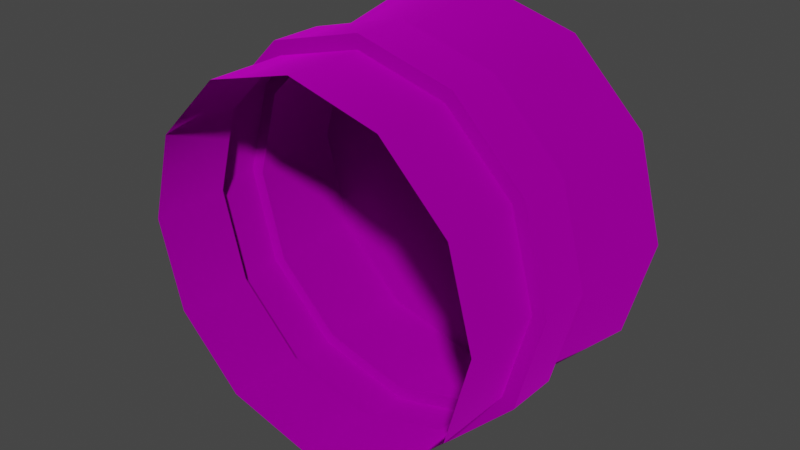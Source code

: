 # Source: prop-switch.blend  (saved by Blender 3.6.11; exported with 4.5.12 LTS)
import bpy
from mathutils import Matrix  # noqa: F401  (used for matrix-valued properties, if any)

bpy.ops.wm.read_factory_settings(use_empty=True)
scene = bpy.context.scene
scene.name = 'Scene'

# ---- collections
col_collection = bpy.data.collections.new('Collection'); scene.collection.children.link(col_collection)

# ---- images (referenced by path relative to the original .blend; pixels are not part of the script)
import os
ASSET_DIR = os.environ.get("B2B_ASSET_DIR", "")  # directory of the original .blend (textures are referenced by path, not embedded)
HERE = os.path.dirname(os.path.abspath(__file__))  # packed textures are extracted next to this script under _unpacked/

def load_image(name, relpath, width, height, colorspace="sRGB"):
    """Load a texture the original file referenced (path relative to the .blend, or extracted next to this script)."""
    p = next((c for c in (os.path.join(HERE, relpath), os.path.join(ASSET_DIR, relpath)) if relpath and os.path.exists(c)), "")
    if p:
        img = bpy.data.images.load(p, check_existing=True)
        img.name = name
    else:  # same state as the original file: an image datablock whose file is absent (Cycles renders it pink)
        img = bpy.data.images.new(name, width, height)
        img.source = "FILE"
        img.filepath = "//" + (relpath or name)
    img.colorspace_settings.name = colorspace
    return img
img_prop_switch_diffuse_png = load_image('prop-switch-diffuse.png', 'prop-switch-diffuse.png', 1024, 1024, 'sRGB')
img_prop_switch_roughness_png = load_image('prop-switch-roughness.png', 'prop-switch-roughness.png', 1024, 1024, 'sRGB')
img_prop_switch_metallic_png = load_image('prop-switch-metallic.png', 'prop-switch-metallic.png', 1024, 1024, 'sRGB')

# ---- materials (node trees are filled in below, after node groups)
mat_switch = bpy.data.materials.new('switch')
mat_switch.alpha_threshold = 0.0
mat_switch.use_backface_culling = True
mat_switch.roughness = 0.5
mat_switch.line_color = (0.0, 0.0, 0.0, 1.0)

# ---- material node trees
mat_switch.use_nodes = True; mat_switch.node_tree.nodes.clear()
_N = mat_switch.node_tree.nodes; _L = mat_switch.node_tree.links
n0 = _N.new('ShaderNodeOutputMaterial'); n0.name = 'Material Output'; n0.location = (300, 300)
n1 = _N.new('ShaderNodeBsdfPrincipled'); n1.name = 'Principled BSDF'; n1.location = (10, 300)
n1.distribution = 'GGX'
n1.subsurface_method = 'RANDOM_WALK_SKIN'
n1.inputs[3].default_value = 1.45
n1.inputs[13].default_value = 0.0
n1.inputs[27].default_value = (0.0, 0.0, 0.0, 1.0)
n1.inputs[28].default_value = 1.0
n2 = _N.new('ShaderNodeTexImage'); n2.name = 'Image Texture'; n2.location = (-280, 280)
n2.image = img_prop_switch_diffuse_png
n3 = _N.new('ShaderNodeTexImage'); n3.name = 'Image Texture.001'; n3.location = (401, 73)
n4 = _N.new('ShaderNodeTexImage'); n4.name = 'Image Texture.002'; n4.location = (-280, 120)
n4.image = img_prop_switch_roughness_png
n5 = _N.new('ShaderNodeTexImage'); n5.name = 'Image Texture.003'; n5.location = (-280, 180)
n5.image = img_prop_switch_metallic_png
_L.new(n1.outputs[0], n0.inputs[0])
_L.new(n2.outputs[0], n1.inputs[0])
_L.new(n4.outputs[1], n1.inputs[2])
_L.new(n5.outputs[1], n1.inputs[1])
n0.is_active_output = True

# ---- world
world_world = bpy.data.worlds.new('World'); scene.world = world_world
world_world.use_nodes = True; world_world.node_tree.nodes.clear()
_N = world_world.node_tree.nodes; _L = world_world.node_tree.links
n0 = _N.new('ShaderNodeOutputWorld'); n0.name = 'World Output'; n0.location = (300, 300)
n1 = _N.new('ShaderNodeBackground'); n1.name = 'Background'; n1.location = (10, 300)
n1.inputs[0].default_value = (0.05088, 0.05088, 0.05088, 1.0)
_L.new(n1.outputs[0], n0.inputs[0])
n0.is_active_output = True
world_world.color = (0.05088, 0.05088, 0.05088)
world_world.use_sun_shadow = False
world_world.sun_shadow_jitter_overblur = 0.0

# ---- meshes
me_prop_switch = bpy.data.meshes.new('prop-switch')
me_prop_switch.from_pydata([(-1.334e-10, -0.08, 0.2909), (0.2909, -0.08, 3.459e-09), (-0.252, -0.08, -0.1455), (-0.1455, -0.08, 0.252), (0.252, -0.08, 0.1455), (-0.1455, -0.08, -0.252), (0.1455, -0.08, -0.252), (-0.252, -0.08, 0.1455), (0.1455, -0.08, 0.252), (-1.334e-10, -0.08, -0.2909), (0.252, -0.08, -0.1455), (-0.2909, -0.08, 3.459e-09), (-1.334e-10, 1.272e-08, 0.2909), (0.2909, -1.641e-18, -3.755e-11), (-0.252, -6.358e-09, -0.1455), (-0.1455, 1.101e-08, 0.252), (0.252, 6.358e-09, 0.1455), (0.1455, 1.101e-08, 0.252), (-0.1455, -1.101e-08, -0.252), (-1.334e-10, -1.272e-08, -0.2909), (0.1455, -1.101e-08, -0.252), (0.252, -6.358e-09, -0.1455), (-0.252, 6.358e-09, 0.1455), (-0.2909, -1.641e-18, -3.755e-11), (-1.242e-10, -0.08, 0.27), (0.27, -0.08, 3.373e-09), (-0.2338, -0.08, -0.135), (-0.135, -0.08, 0.2338), (0.2338, -0.08, 0.135), (-0.135, -0.08, -0.2338), (0.135, -0.08, -0.2338), (-0.2338, -0.08, 0.135), (0.135, -0.08, 0.2338), (-1.242e-10, -0.08, -0.27), (0.2338, -0.08, -0.135), (-0.27, -0.08, 3.373e-09), (-1.242e-10, 1.18e-08, 0.27), (0.27, -5.428e-18, -1.242e-10), (-0.2338, -5.901e-09, -0.135), (-0.135, 1.022e-08, 0.2338), (0.2338, 5.901e-09, 0.135), (0.135, 1.022e-08, 0.2338), (-0.135, -1.022e-08, -0.2338), (-1.242e-10, -1.18e-08, -0.27), (0.135, -1.022e-08, -0.2338), (0.2338, -5.901e-09, -0.135), (-0.2338, 5.901e-09, 0.135), (-0.27, -5.428e-18, -1.242e-10), (0.27, 0.2, 2.98e-08), (0.2338, 0.2, -0.135), (0.135, 0.2, -0.2338), (2.98e-08, 0.2, -0.27), (-0.135, 0.2, -0.2338), (-0.2338, 0.2, -0.135), (-0.27, 0.2, 0.0), (-0.2338, 0.2, 0.135), (-0.135, 0.2, 0.2338), (0.0, 0.2, 0.27), (0.135, 0.2, 0.2338), (0.2338, 0.2, 0.135), (-1.242e-10, -0.2, -0.27), (-0.135, -0.2, -0.2338), (-0.2338, -0.2, -0.135), (-0.27, -0.2, 8.618e-09), (-0.2338, -0.2, 0.135), (-0.135, -0.2, 0.2338), (-1.242e-10, -0.2, 0.27), (0.135, -0.2, 0.2338), (0.2338, -0.2, 0.135), (0.27, -0.2, 8.618e-09), (0.2338, -0.2, -0.135), (0.135, -0.2, -0.2338), (0.0, 4.47e-08, -0.27), (-0.135, 5.96e-08, -0.2338), (0.135, -4.47e-08, 0.2338), (0.2338, -4.47e-08, 0.135), (0.27, -4.47e-08, 0.0), (0.2338, -1.49e-08, -0.135), (-0.2338, 2.98e-08, 0.135), (-0.135, 0.0, 0.2338), (-0.2338, 5.96e-08, -0.135), (0.135, 1.49e-08, -0.2338), (-2.98e-08, -2.98e-08, 0.27), (-0.27, 5.96e-08, -2.98e-08), (-0.15, 0.1742, -0.2598), (0.2598, 0.1742, 0.15), (0.2598, 0.1742, -0.15), (-0.15, 0.1742, 0.2598), (-0.2598, 0.1742, -0.15), (0.15, 0.1742, -0.2598), (0.0, 0.1742, 0.3), (-0.3, 0.1742, 0.0), (2.98e-08, 0.1742, -0.3), (0.15, 0.1742, 0.2598), (0.3, 0.1742, 2.98e-08), (-0.2598, 0.1742, 0.15), (-0.27, -0.08, 3.373e-09), (0.2338, -0.08, -0.135), (-1.242e-10, -0.08, -0.27), (0.135, -0.08, 0.2338), (-0.2338, -0.08, 0.135), (0.135, -0.08, -0.2338), (-0.135, -0.08, -0.2338), (0.2338, -0.08, 0.135), (-0.135, -0.08, 0.2338), (-0.2338, -0.08, -0.135), (0.27, -0.08, 3.373e-09), (-1.242e-10, -0.08, 0.27)], [], [(28, 25, 1, 4), (41, 36, 12, 17), (35, 31, 7, 11), (39, 46, 22, 15), (27, 24, 0, 3), (34, 30, 6, 10), (43, 44, 20, 19), (26, 35, 11, 2), (33, 29, 5, 9), (38, 42, 18, 14), (25, 34, 10, 1), (32, 28, 4, 8), (22, 23, 11, 7), (20, 21, 10, 6), (18, 19, 9, 5), (16, 17, 8, 4), (15, 22, 7, 3), (19, 20, 6, 9), (14, 18, 5, 2), (13, 16, 4, 1), (12, 15, 3, 0), (23, 14, 2, 11), (21, 13, 1, 10), (17, 12, 0, 8), (40, 41, 17, 16), (45, 37, 13, 21), (29, 26, 2, 5), (42, 43, 19, 18), (47, 38, 14, 23), (30, 33, 9, 6), (44, 45, 21, 20), (36, 39, 15, 12), (31, 27, 3, 7), (46, 47, 23, 22), (24, 32, 8, 0), (37, 40, 16, 13), (100, 96, 63, 64), (101, 97, 70, 71), (102, 98, 60, 61), (103, 99, 67, 68), (104, 100, 64, 65), (98, 101, 71, 60), (105, 102, 61, 62), (106, 103, 68, 69), (107, 104, 65, 66), (96, 105, 62, 63), (97, 106, 69, 70), (99, 107, 66, 67), (49, 50, 51, 52, 53, 54, 55, 56, 57, 58, 59, 48), (95, 91, 83, 78), (93, 90, 82, 74), (92, 89, 81, 72), (91, 88, 80, 83), (90, 87, 79, 82), (89, 86, 77, 81), (94, 85, 75, 76), (88, 84, 73, 80), (87, 95, 78, 79), (86, 94, 76, 77), (85, 93, 74, 75), (84, 92, 72, 73), (52, 51, 92, 84), (59, 58, 93, 85), (49, 48, 94, 86), (56, 55, 95, 87), (53, 52, 84, 88), (48, 59, 85, 94), (50, 49, 86, 89), (57, 56, 87, 90), (54, 53, 88, 91), (51, 50, 89, 92), (58, 57, 90, 93), (55, 54, 91, 95)])
me_prop_switch.polygons.foreach_set('use_smooth', [True] * 73)
_k = set([(0, 3), (0, 8), (1, 4), (1, 10), (2, 5), (2, 11), (3, 7), (4, 8), (5, 9), (6, 9), (6, 10), (7, 11), (12, 15), (12, 17), (13, 16), (13, 21), (14, 18), (14, 23), (15, 22), (16, 17), (18, 19), (19, 20), (20, 21), (22, 23), (24, 27), (24, 32), (25, 28), (25, 34), (26, 29), (26, 35), (27, 31), (28, 32), (29, 33), (30, 33), (30, 34), (31, 35), (36, 39), (36, 41), (37, 40), (37, 45), (38, 42), (38, 47), (39, 46), (40, 41), (42, 43), (43, 44), (44, 45), (46, 47), (72, 73), (72, 81), (73, 80), (74, 75), (74, 82), (75, 76), (76, 77), (77, 81), (78, 79), (78, 83), (79, 82), (80, 83), (84, 88), (84, 92), (85, 93), (85, 94), (86, 89), (86, 94), (87, 90), (87, 95), (88, 91), (89, 92), (90, 93), (91, 95), (96, 100), (96, 105), (97, 101), (97, 106), (98, 101), (98, 102), (99, 103), (99, 107), (100, 104), (102, 105), (103, 106), (104, 107)])
me_prop_switch.attributes.new('sharp_edge', 'BOOLEAN', 'EDGE').data.foreach_set('value', [ (min(e.vertices), max(e.vertices)) in _k for e in me_prop_switch.edges])
_uv = me_prop_switch.uv_layers.new(name='UVMap')
_uv.uv.foreach_set('vector', [0.7846, 0.6349, 0.7191, 0.6728, 0.7111, 0.6648, 0.7817, 0.624, 0.7846, 0.6349, 0.7191, 0.6728, 0.7111, 0.6648, 0.7817, 0.624, 0.9258, 0.8795, 0.9636, 0.8139, 0.9746, 0.8169, 0.9338, 0.8875, 0.6813, 0.7383, 0.6813, 0.8139, 0.6703, 0.8169, 0.6703, 0.7354, 0.9636, 0.7383, 0.9258, 0.6728, 0.9338, 0.6648, 0.9746, 0.7354, 0.6813, 0.7383, 0.6813, 0.8139, 0.6703, 0.8169, 0.6703, 0.7354, 0.9258, 0.8795, 0.9636, 0.8139, 0.9746, 0.8169, 0.9338, 0.8875, 0.8603, 0.9173, 0.9258, 0.8795, 0.9338, 0.8875, 0.8632, 0.9282, 0.7191, 0.8795, 0.7846, 0.9173, 0.7817, 0.9282, 0.7111, 0.8875, 0.7846, 0.9173, 0.8603, 0.9173, 0.8632, 0.9282, 0.7817, 0.9282, 0.7191, 0.6728, 0.6813, 0.7383, 0.6703, 0.7354, 0.7111, 0.6648, 0.8603, 0.6349, 0.7846, 0.6349, 0.7817, 0.624, 0.8632, 0.624, 0.8286, 0.9917, 0.7471, 0.9917, 0.7471, 0.9484, 0.8286, 0.9484, 0.421, 0.9917, 0.3395, 0.9917, 0.3395, 0.9484, 0.421, 0.9484, 0.5841, 0.9917, 0.5026, 0.9917, 0.5026, 0.9484, 0.5841, 0.9484, 0.1765, 0.9917, 0.09498, 0.9917, 0.09498, 0.9484, 0.1765, 0.9484, 0.9101, 0.9917, 0.8286, 0.9917, 0.8286, 0.9484, 0.9101, 0.9484, 0.5026, 0.9917, 0.421, 0.9917, 0.421, 0.9484, 0.5026, 0.9484, 0.6656, 0.9917, 0.5841, 0.9917, 0.5841, 0.9484, 0.6656, 0.9484, 0.258, 0.9917, 0.1765, 0.9917, 0.1765, 0.9484, 0.258, 0.9484, 0.9917, 0.9917, 0.9101, 0.9917, 0.9101, 0.9484, 0.9917, 0.9484, 0.7471, 0.9917, 0.6656, 0.9917, 0.6656, 0.9484, 0.7471, 0.9484, 0.3395, 0.9917, 0.258, 0.9917, 0.258, 0.9484, 0.3395, 0.9484, 0.09498, 0.9917, 0.01346, 0.9917, 0.01346, 0.9484, 0.09498, 0.9484, 0.8603, 0.6349, 0.7846, 0.6349, 0.7817, 0.624, 0.8632, 0.624, 0.9636, 0.7383, 0.9258, 0.6728, 0.9338, 0.6648, 0.9746, 0.7354, 0.7846, 0.9173, 0.8603, 0.9173, 0.8632, 0.9282, 0.7817, 0.9282, 0.8603, 0.9173, 0.9258, 0.8795, 0.9338, 0.8875, 0.8632, 0.9282, 0.7191, 0.8795, 0.7846, 0.9173, 0.7817, 0.9282, 0.7111, 0.8875, 0.6813, 0.8139, 0.7191, 0.8795, 0.7111, 0.8875, 0.6703, 0.8169, 0.9636, 0.8139, 0.9636, 0.7383, 0.9746, 0.7354, 0.9746, 0.8169, 0.7191, 0.6728, 0.6813, 0.7383, 0.6703, 0.7354, 0.7111, 0.6648, 0.9636, 0.8139, 0.9636, 0.7383, 0.9746, 0.7354, 0.9746, 0.8169, 0.6813, 0.8139, 0.7191, 0.8795, 0.7111, 0.8875, 0.6703, 0.8169, 0.9258, 0.6728, 0.8603, 0.6349, 0.8632, 0.624, 0.9338, 0.6648, 0.9258, 0.6728, 0.8603, 0.6349, 0.8632, 0.624, 0.9338, 0.6648, 0.8084, 0.3313, 0.7327, 0.3313, 0.7327, 0.2664, 0.8084, 0.2664, 0.4301, 0.3313, 0.3545, 0.3313, 0.3545, 0.2664, 0.4301, 0.2664, 0.5814, 0.3313, 0.5058, 0.3313, 0.5058, 0.2664, 0.5814, 0.2664, 0.2032, 0.3313, 0.1275, 0.3313, 0.1275, 0.2664, 0.2032, 0.2664, 0.884, 0.3313, 0.8084, 0.3313, 0.8084, 0.2664, 0.884, 0.2664, 0.5058, 0.3313, 0.4301, 0.3313, 0.4301, 0.2664, 0.5058, 0.2664, 0.6571, 0.3313, 0.5814, 0.3313, 0.5814, 0.2664, 0.6571, 0.2664, 0.2788, 0.3313, 0.2032, 0.3313, 0.2032, 0.2664, 0.2788, 0.2664, 0.9597, 0.3313, 0.884, 0.3313, 0.884, 0.2664, 0.9597, 0.2664, 0.7327, 0.3313, 0.6571, 0.3313, 0.6571, 0.2664, 0.7327, 0.2664, 0.3545, 0.3313, 0.2788, 0.3313, 0.2788, 0.2664, 0.3545, 0.2664, 0.1275, 0.3313, 0.05185, 0.3313, 0.05185, 0.2664, 0.1275, 0.2664, 0.548, 0.7754, 0.4822, 0.8133, 0.4076, 0.813, 0.3435, 0.7748, 0.3055, 0.71, 0.3056, 0.6347, 0.3441, 0.5694, 0.4102, 0.5319, 0.485, 0.5313, 0.5493, 0.5686, 0.5863, 0.6337, 0.5857, 0.7092, 0.9182, 0.4539, 0.9926, 0.4929, 0.9445, 0.5756, 0.8775, 0.5404, 0.6785, 0.3777, 0.7605, 0.396, 0.7356, 0.4884, 0.6617, 0.4719, 0.2618, 0.396, 0.3438, 0.3777, 0.3606, 0.4719, 0.2867, 0.4884, 0.0297, 0.4929, 0.1041, 0.4539, 0.1448, 0.5404, 0.07785, 0.5756, 0.7605, 0.396, 0.8406, 0.4215, 0.8077, 0.5113, 0.7356, 0.4884, 0.3438, 0.3777, 0.4272, 0.3667, 0.4356, 0.4619, 0.3606, 0.4719, 0.5112, 0.363, 0.5951, 0.3667, 0.5867, 0.4619, 0.5112, 0.4586, 0.1041, 0.4539, 0.1817, 0.4215, 0.2146, 0.5113, 0.1448, 0.5404, 0.8406, 0.4215, 0.9182, 0.4539, 0.8775, 0.5404, 0.8077, 0.5113, 0.4272, 0.3667, 0.5112, 0.363, 0.5112, 0.4586, 0.4356, 0.4619, 0.5951, 0.3667, 0.6785, 0.3777, 0.6617, 0.4719, 0.5867, 0.4619, 0.1817, 0.4215, 0.2618, 0.396, 0.2867, 0.4884, 0.2146, 0.5113, 0.3435, 0.7748, 0.4076, 0.813, 0.4018, 0.8338, 0.328, 0.7905, 0.5863, 0.6337, 0.5493, 0.5686, 0.5647, 0.553, 0.6077, 0.6279, 0.548, 0.7754, 0.5857, 0.7092, 0.6074, 0.7148, 0.5641, 0.7915, 0.4102, 0.5319, 0.3441, 0.5694, 0.3282, 0.5532, 0.4047, 0.5104, 0.3055, 0.71, 0.3435, 0.7748, 0.328, 0.7905, 0.2842, 0.716, 0.5857, 0.7092, 0.5863, 0.6337, 0.6077, 0.6279, 0.6074, 0.7148, 0.4822, 0.8133, 0.548, 0.7754, 0.5641, 0.7915, 0.4876, 0.8348, 0.485, 0.5313, 0.4102, 0.5319, 0.4047, 0.5104, 0.4905, 0.5104, 0.3056, 0.6347, 0.3055, 0.71, 0.2842, 0.716, 0.284, 0.629, 0.4076, 0.813, 0.4822, 0.8133, 0.4876, 0.8348, 0.4018, 0.8338, 0.5493, 0.5686, 0.485, 0.5313, 0.4905, 0.5104, 0.5647, 0.553, 0.3441, 0.5694, 0.3056, 0.6347, 0.284, 0.629, 0.3282, 0.5532])
me_prop_switch.materials.append(mat_switch)
me_prop_switch.update()

# ---- objects
ob_prop_switch = bpy.data.objects.new('prop-switch', me_prop_switch)

# ---- transforms, parenting, visibility, modifiers, constraints
ob_prop_switch.location = (0.0, 0.0, 0.0)
_m = ob_prop_switch.modifiers.new('EdgeSplit', 'EDGE_SPLIT')
_m.use_edge_angle = False

# ---- collection membership
col_collection.objects.link(ob_prop_switch)

# ---- scene / render settings (as saved in the file)
scene.frame_start = 1; scene.frame_end = 250; scene.frame_set(1)
scene.render.engine = 'CYCLES'
scene.render.fps = 30
scene.cycles.sampling_pattern = 'TABULATED_SOBOL'
scene.cycles.bake_type = 'DIFFUSE'
scene.view_settings.view_transform = 'Filmic'
bpy.context.view_layer.update()

# ---- added for rendering (the .blend has no active camera and no usable light): camera, sun
cam_auto = bpy.data.cameras.new('AutoCamera')
cam_auto.lens = 50.0
cam_auto.sensor_width = 36.0
cam_auto.clip_end = 1000.0
ob_auto_camera = bpy.data.objects.new('AutoCamera', cam_auto)
scene.collection.objects.link(ob_auto_camera)
ob_auto_camera.location = (0.867938, -1.04153, 0.69435)
ob_auto_camera.rotation_euler = (1.09748, -7.21219e-08, 0.694738)
scene.camera = ob_auto_camera
light_auto_sun = bpy.data.lights.new('AutoSun', 'SUN')
light_auto_sun.energy = 3.0
light_auto_sun.angle = 0.0523599
ob_auto_sun = bpy.data.objects.new('AutoSun', light_auto_sun)
scene.collection.objects.link(ob_auto_sun)
ob_auto_sun.rotation_euler = (0.872665, 0.174533, 0.523599)
bpy.context.view_layer.update()
